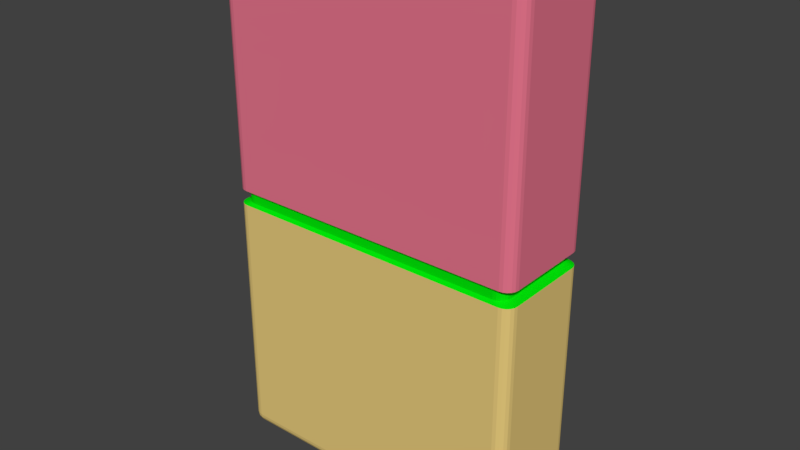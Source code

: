 # Source: box.blend  (saved by Blender 2.79.0; exported with 4.5.12 LTS)
import bpy
from mathutils import Matrix  # noqa: F401  (used for matrix-valued properties, if any)

bpy.ops.wm.read_factory_settings(use_empty=True)
scene = bpy.context.scene
scene.name = 'Scene'

# ---- collections
col_collection_1 = bpy.data.collections.new('Collection 1'); scene.collection.children.link(col_collection_1)

# ---- materials (node trees are filled in below, after node groups)
mat_material_001 = bpy.data.materials.new('Material.001')
mat_material_001.alpha_threshold = 0.0
mat_material_001.use_transparent_shadow = False
mat_material_001.diffuse_color = (0.8, 0.5928, 0.2027, 1.0)
mat_material_001.roughness = 0.5
mat_material_002 = bpy.data.materials.new('Material.002')
mat_material_002.alpha_threshold = 0.0
mat_material_002.use_transparent_shadow = False
mat_material_002.diffuse_color = (0.8, 0.1794, 0.2672, 1.0)
mat_material_002.roughness = 0.5
mat_material_003 = bpy.data.materials.new('Material.003')
mat_material_003.alpha_threshold = 0.0
mat_material_003.use_transparent_shadow = False
mat_material_003.diffuse_color = (0.0, 0.8, 0.002661, 1.0)
mat_material_003.roughness = 0.5

# ---- material node trees

# ---- world
world_world = bpy.data.worlds.new('World'); scene.world = world_world
world_world.color = (0.05088, 0.05088, 0.05088)
world_world.use_sun_shadow = False
world_world.sun_shadow_jitter_overblur = 0.0
world_world.cycles.sampling_method = 'MANUAL'

# ---- meshes
me_cube_012 = bpy.data.meshes.new('Cube.012')
me_cube_012.from_pydata([(0.0, -0.782, -2.333), (0.0, 0.782, -2.333), (0.0, -0.782, 2.333), (0.0, 0.782, 2.333)], [], [(1, 3, 2, 0)])
me_cube_012.materials.append(mat_material_001)
me_cube_012.materials.append(mat_material_002)
me_cube_012.materials.append(mat_material_003)
me_cube_012.use_remesh_preserve_volume = False
me_cube_012.use_remesh_preserve_attributes = False
me_cube_012.use_mirror_vertex_groups = False
me_cube_012.update()
me_cube_011 = bpy.data.meshes.new('Cube.011')
me_cube_011.from_pydata([(-2.782, 0.0, 2.306), (2.782, 0.0, 2.306), (-2.782, 0.0, -2.306), (2.782, 0.0, -2.306)], [], [(2, 0, 1, 3)])
me_cube_011.polygons.foreach_set('material_index', [1])
me_cube_011.materials.append(mat_material_001)
me_cube_011.materials.append(mat_material_002)
me_cube_011.materials.append(mat_material_003)
me_cube_011.use_remesh_preserve_volume = False
me_cube_011.use_remesh_preserve_attributes = False
me_cube_011.use_mirror_vertex_groups = False
me_cube_011.update()
me_cube_010 = bpy.data.meshes.new('Cube.010')
me_cube_010.from_pydata([(-2.782, 0.0, -2.333), (2.782, 0.0, -2.333), (2.782, 0.0, 2.333), (-2.782, 0.0, 2.333)], [], [(0, 3, 2, 1)])
me_cube_010.materials.append(mat_material_001)
me_cube_010.materials.append(mat_material_002)
me_cube_010.materials.append(mat_material_003)
me_cube_010.use_remesh_preserve_volume = False
me_cube_010.use_remesh_preserve_attributes = False
me_cube_010.use_mirror_vertex_groups = False
me_cube_010.update()
me_cube_009 = bpy.data.meshes.new('Cube.009')
me_cube_009.from_pydata([(0.0, -0.782, 2.306), (0.0, 0.782, 2.306), (0.0, -0.782, -2.306), (0.0, 0.782, -2.306)], [], [(2, 0, 1, 3)])
me_cube_009.polygons.foreach_set('material_index', [1])
me_cube_009.materials.append(mat_material_001)
me_cube_009.materials.append(mat_material_002)
me_cube_009.materials.append(mat_material_003)
me_cube_009.use_remesh_preserve_volume = False
me_cube_009.use_remesh_preserve_attributes = False
me_cube_009.use_mirror_vertex_groups = False
me_cube_009.update()
me_cube_008 = bpy.data.meshes.new('Cube.008')
me_cube_008.from_pydata([(-2.782, -0.782, 0.0), (-2.782, 0.782, 0.0), (2.782, -0.782, 0.0), (2.782, 0.782, 0.0)], [], [(3, 1, 0, 2)])
me_cube_008.polygons.foreach_set('material_index', [1])
me_cube_008.materials.append(mat_material_001)
me_cube_008.materials.append(mat_material_002)
me_cube_008.materials.append(mat_material_003)
me_cube_008.use_remesh_preserve_volume = False
me_cube_008.use_remesh_preserve_attributes = False
me_cube_008.use_mirror_vertex_groups = False
me_cube_008.update()
me_cube_007 = bpy.data.meshes.new('Cube.007')
me_cube_007.from_pydata([(-2.782, 0.0, 2.306), (2.782, 0.0, 2.306), (2.782, 0.0, -2.306), (-2.782, 0.0, -2.306)], [], [(2, 1, 0, 3)])
me_cube_007.polygons.foreach_set('material_index', [1])
me_cube_007.materials.append(mat_material_001)
me_cube_007.materials.append(mat_material_002)
me_cube_007.materials.append(mat_material_003)
me_cube_007.use_remesh_preserve_volume = False
me_cube_007.use_remesh_preserve_attributes = False
me_cube_007.use_mirror_vertex_groups = False
me_cube_007.update()
me_cube_006 = bpy.data.meshes.new('Cube.006')
me_cube_006.from_pydata([(0.0, -0.782, -2.333), (0.0, 0.782, -2.333), (0.0, 0.782, 2.333), (0.0, -0.782, 2.333)], [], [(0, 3, 2, 1)])
me_cube_006.materials.append(mat_material_001)
me_cube_006.materials.append(mat_material_002)
me_cube_006.materials.append(mat_material_003)
me_cube_006.use_remesh_preserve_volume = False
me_cube_006.use_remesh_preserve_attributes = False
me_cube_006.use_mirror_vertex_groups = False
me_cube_006.update()
me_cube_005 = bpy.data.meshes.new('Cube.005')
me_cube_005.from_pydata([(-2.782, 0.0, -2.333), (2.782, 0.0, -2.333), (2.782, 0.0, 2.333), (-2.782, 0.0, 2.333)], [], [(1, 2, 3, 0)])
me_cube_005.materials.append(mat_material_001)
me_cube_005.materials.append(mat_material_002)
me_cube_005.materials.append(mat_material_003)
me_cube_005.use_remesh_preserve_volume = False
me_cube_005.use_remesh_preserve_attributes = False
me_cube_005.use_mirror_vertex_groups = False
me_cube_005.update()
me_cube_004 = bpy.data.meshes.new('Cube.004')
me_cube_004.from_pydata([(-2.782, -0.782, 0.0), (-2.782, 0.782, 0.0), (2.782, -0.782, 0.0), (2.782, 0.782, 0.0)], [], [(1, 3, 2, 0)])
me_cube_004.materials.append(mat_material_001)
me_cube_004.materials.append(mat_material_002)
me_cube_004.materials.append(mat_material_003)
me_cube_004.use_remesh_preserve_volume = False
me_cube_004.use_remesh_preserve_attributes = False
me_cube_004.use_mirror_vertex_groups = False
me_cube_004.update()
me_cube_003 = bpy.data.meshes.new('Cube.003')
me_cube_003.from_pydata([(0.0, -0.782, 2.306), (0.0, 0.782, 2.306), (0.0, 0.782, -2.306), (0.0, -0.782, -2.306)], [], [(2, 1, 0, 3)])
me_cube_003.polygons.foreach_set('material_index', [1])
me_cube_003.materials.append(mat_material_001)
me_cube_003.materials.append(mat_material_002)
me_cube_003.materials.append(mat_material_003)
me_cube_003.use_remesh_preserve_volume = False
me_cube_003.use_remesh_preserve_attributes = False
me_cube_003.use_mirror_vertex_groups = False
me_cube_003.update()
me_cube_002 = bpy.data.meshes.new('Cube.002')
me_cube_002.from_pydata([(-2.782, -0.782, -5.008), (-2.782, -1.0, -4.79), (-3.0, -0.782, -4.79), (-2.782, -0.8494, -4.998), (-2.782, -0.9101, -4.967), (-2.849, -0.782, -4.998), (-2.851, -0.8516, -4.985), (-2.849, -0.9072, -4.956), (-2.91, -0.782, -4.967), (-2.907, -0.8491, -4.956), (-2.897, -0.8973, -4.935), (-2.849, -0.9893, -4.79), (-2.91, -0.9584, -4.79), (-2.782, -0.9893, -4.858), (-2.852, -0.9767, -4.86), (-2.907, -0.9475, -4.857), (-2.782, -0.9584, -4.919), (-2.849, -0.9473, -4.916), (-2.897, -0.9266, -4.906), (-2.989, -0.782, -4.858), (-2.958, -0.782, -4.919), (-2.989, -0.8494, -4.79), (-2.977, -0.8512, -4.86), (-2.947, -0.8489, -4.916), (-2.958, -0.9101, -4.79), (-2.947, -0.9073, -4.858), (-2.927, -0.8973, -4.906), (-2.782, -1.0, 4.774), (-2.782, -0.782, 4.992), (-3.0, -0.782, 4.774), (-2.782, -0.9893, 4.841), (-2.782, -0.9584, 4.902), (-2.849, -0.9893, 4.774), (-2.851, -0.9767, 4.843), (-2.849, -0.9475, 4.899), (-2.91, -0.9584, 4.774), (-2.907, -0.9473, 4.841), (-2.897, -0.9266, 4.889), (-2.849, -0.782, 4.981), (-2.91, -0.782, 4.95), (-2.782, -0.8494, 4.981), (-2.852, -0.8512, 4.968), (-2.907, -0.8489, 4.939), (-2.782, -0.9101, 4.95), (-2.849, -0.9073, 4.939), (-2.897, -0.8973, 4.918), (-2.989, -0.8494, 4.774), (-2.958, -0.9101, 4.774), (-2.989, -0.782, 4.841), (-2.977, -0.8516, 4.843), (-2.947, -0.9072, 4.84), (-2.958, -0.782, 4.902), (-2.947, -0.8491, 4.899), (-2.927, -0.8973, 4.889), (-2.782, 0.782, -5.008), (-3.0, 0.782, -4.79), (-2.782, 1.0, -4.79), (-2.849, 0.782, -4.998), (-2.91, 0.782, -4.967), (-2.782, 0.8494, -4.998), (-2.852, 0.8512, -4.985), (-2.907, 0.8489, -4.956), (-2.782, 0.9101, -4.967), (-2.849, 0.9073, -4.956), (-2.897, 0.8973, -4.935), (-2.989, 0.8494, -4.79), (-2.958, 0.9101, -4.79), (-2.989, 0.782, -4.858), (-2.977, 0.8516, -4.86), (-2.947, 0.9072, -4.857), (-2.958, 0.782, -4.919), (-2.947, 0.8491, -4.916), (-2.927, 0.8973, -4.906), (-2.782, 0.9893, -4.858), (-2.782, 0.9584, -4.919), (-2.849, 0.9893, -4.79), (-2.851, 0.9767, -4.86), (-2.849, 0.9475, -4.916), (-2.91, 0.9584, -4.79), (-2.907, 0.9473, -4.858), (-2.897, 0.9266, -4.906), (-2.782, 0.782, 4.992), (-2.782, 1.0, 4.774), (-3.0, 0.782, 4.774), (-2.782, 0.8494, 4.981), (-2.782, 0.9101, 4.95), (-2.849, 0.782, 4.981), (-2.851, 0.8516, 4.968), (-2.849, 0.9072, 4.939), (-2.91, 0.782, 4.95), (-2.907, 0.8491, 4.939), (-2.897, 0.8973, 4.918), (-2.849, 0.9893, 4.774), (-2.91, 0.9584, 4.774), (-2.782, 0.9893, 4.841), (-2.852, 0.9767, 4.843), (-2.907, 0.9475, 4.84), (-2.782, 0.9584, 4.902), (-2.849, 0.9473, 4.899), (-2.897, 0.9266, 4.889), (-2.989, 0.782, 4.841), (-2.958, 0.782, 4.902), (-2.989, 0.8494, 4.774), (-2.977, 0.8512, 4.843), (-2.947, 0.8489, 4.899), (-2.958, 0.9101, 4.774), (-2.947, 0.9073, 4.841), (-2.927, 0.8973, 4.889), (2.782, -0.782, -5.008), (3.0, -0.782, -4.79), (2.782, -1.0, -4.79), (2.849, -0.782, -4.998), (2.91, -0.782, -4.967), (2.782, -0.8494, -4.998), (2.852, -0.8512, -4.985), (2.907, -0.8489, -4.956), (2.782, -0.9101, -4.967), (2.849, -0.9073, -4.956), (2.897, -0.8973, -4.935), (2.989, -0.8494, -4.79), (2.958, -0.9101, -4.79), (2.989, -0.782, -4.858), (2.977, -0.8516, -4.86), (2.947, -0.9072, -4.857), (2.958, -0.782, -4.919), (2.947, -0.8491, -4.916), (2.927, -0.8973, -4.906), (2.782, -0.9893, -4.858), (2.782, -0.9584, -4.919), (2.849, -0.9893, -4.79), (2.851, -0.9767, -4.86), (2.849, -0.9475, -4.916), (2.91, -0.9584, -4.79), (2.907, -0.9473, -4.858), (2.897, -0.9266, -4.906), (2.782, -0.782, 4.992), (2.782, -1.0, 4.774), (3.0, -0.782, 4.774), (2.782, -0.8494, 4.981), (2.782, -0.9101, 4.95), (2.849, -0.782, 4.981), (2.851, -0.8516, 4.968), (2.849, -0.9072, 4.939), (2.91, -0.782, 4.95), (2.907, -0.8491, 4.939), (2.897, -0.8973, 4.918), (2.849, -0.9893, 4.774), (2.91, -0.9584, 4.774), (2.782, -0.9893, 4.841), (2.852, -0.9767, 4.843), (2.907, -0.9475, 4.84), (2.782, -0.9584, 4.902), (2.849, -0.9473, 4.899), (2.897, -0.9266, 4.889), (2.989, -0.782, 4.841), (2.958, -0.782, 4.902), (2.989, -0.8494, 4.774), (2.977, -0.8512, 4.843), (2.947, -0.8489, 4.899), (2.958, -0.9101, 4.774), (2.947, -0.9073, 4.841), (2.927, -0.8973, 4.889), (2.782, 0.782, -5.008), (2.782, 1.0, -4.79), (3.0, 0.782, -4.79), (2.782, 0.8494, -4.998), (2.782, 0.9101, -4.967), (2.849, 0.782, -4.998), (2.851, 0.8516, -4.985), (2.849, 0.9072, -4.956), (2.91, 0.782, -4.967), (2.907, 0.8491, -4.956), (2.897, 0.8973, -4.935), (2.849, 0.9893, -4.79), (2.91, 0.9584, -4.79), (2.782, 0.9893, -4.858), (2.852, 0.9767, -4.86), (2.907, 0.9475, -4.857), (2.782, 0.9584, -4.919), (2.849, 0.9473, -4.916), (2.897, 0.9266, -4.906), (2.989, 0.782, -4.858), (2.958, 0.782, -4.919), (2.989, 0.8494, -4.79), (2.977, 0.8512, -4.86), (2.947, 0.8489, -4.916), (2.958, 0.9101, -4.79), (2.947, 0.9073, -4.858), (2.927, 0.8973, -4.906), (2.782, 0.782, 4.992), (3.0, 0.782, 4.774), (2.782, 1.0, 4.774), (2.849, 0.782, 4.981), (2.91, 0.782, 4.95), (2.782, 0.8494, 4.981), (2.852, 0.8512, 4.968), (2.907, 0.8489, 4.939), (2.782, 0.9101, 4.95), (2.849, 0.9073, 4.939), (2.897, 0.8973, 4.918), (2.989, 0.8494, 4.774), (2.958, 0.9101, 4.774), (2.989, 0.782, 4.841), (2.977, 0.8516, 4.843), (2.947, 0.9072, 4.84), (2.958, 0.782, 4.902), (2.947, 0.8491, 4.899), (2.927, 0.8973, 4.889), (2.782, 0.9893, 4.841), (2.782, 0.9584, 4.902), (2.849, 0.9893, 4.774), (2.851, 0.9767, 4.843), (2.849, 0.9475, 4.899), (2.91, 0.9584, 4.774), (2.907, 0.9473, 4.841), (2.897, 0.9266, 4.889), (-2.634, -0.9467, -0.06189), (-2.698, -0.9366, -0.06189), (-2.755, -0.9073, -0.06189), (-2.801, -0.8616, -0.06189), (-2.83, -0.8041, -0.06189), (-2.84, -0.7403, -0.06189), (-2.634, 0.9467, -0.06189), (-2.698, 0.9366, -0.06189), (-2.755, 0.9073, -0.06189), (-2.801, 0.8616, -0.06189), (-2.83, 0.8041, -0.06189), (-2.84, 0.7403, -0.06189), (2.84, 0.7403, -0.06189), (2.83, 0.8041, -0.06189), (2.801, 0.8616, -0.06189), (2.755, 0.9073, -0.06189), (2.698, 0.9366, -0.06189), (2.634, 0.9467, -0.06189), (2.634, -0.9467, -0.06189), (2.698, -0.9366, -0.06189), (2.755, -0.9073, -0.06189), (2.801, -0.8616, -0.06189), (2.83, -0.8041, -0.06189), (2.84, -0.7403, -0.06189), (-2.634, -0.9467, 0.1), (-2.698, 0.9366, 0.1), (-2.755, 0.9073, 0.1), (-2.801, 0.8616, 0.1), (-2.83, 0.8041, 0.1), (-2.84, 0.7403, 0.1), (2.83, 0.8041, 0.1), (2.801, 0.8616, 0.1), (2.755, 0.9073, 0.1), (2.698, 0.9366, 0.1), (2.634, 0.9467, 0.1), (2.698, -0.9366, 0.1), (2.755, -0.9073, 0.1), (2.801, -0.8616, 0.1), (2.83, -0.8041, 0.1), (2.84, -0.7403, 0.1), (-2.849, -0.9893, 0.1621), (-2.91, -0.9584, 0.1621), (-2.958, -0.9101, 0.1621), (-2.989, -0.8494, 0.1621), (-3.0, -0.782, 0.1621), (-2.782, 1.0, 0.1621), (3.0, 0.782, 0.1621), (2.782, -1.0, 0.1621), (2.989, -0.8494, -0.124), (3.0, -0.782, -0.124), (2.958, -0.9101, -0.124), (2.91, -0.9584, -0.124), (2.849, -0.9893, -0.124), (2.782, -1.0, -0.124), (2.849, 0.9893, -0.124), (2.782, 1.0, -0.124), (2.91, 0.9584, -0.124), (2.958, 0.9101, -0.124), (2.989, 0.8494, -0.124), (3.0, 0.782, -0.124), (-2.989, 0.8494, -0.124), (-3.0, 0.782, -0.124), (-2.958, 0.9101, -0.124), (-2.91, 0.9584, -0.124), (-2.849, 0.9893, -0.124), (-2.782, 1.0, -0.124), (-2.989, -0.8494, -0.124), (-3.0, -0.782, -0.124), (-2.958, -0.9101, -0.124), (-2.91, -0.9584, -0.124), (-2.849, -0.9893, -0.124), (-2.782, -1.0, -0.124), (-2.634, 0.9467, 0.1), (-2.849, 0.9893, 0.1621), (-2.91, 0.9584, 0.1621), (-2.958, 0.9101, 0.1621), (-2.989, 0.8494, 0.1621), (-3.0, 0.782, 0.1621), (2.84, 0.7403, 0.1), (2.989, 0.8494, 0.1621), (2.958, 0.9101, 0.1621), (2.91, 0.9584, 0.1621), (2.849, 0.9893, 0.1621), (2.782, 1.0, 0.1621), (2.634, -0.9467, 0.1), (2.849, -0.9893, 0.1621), (2.91, -0.9584, 0.1621), (2.958, -0.9101, 0.1621), (2.989, -0.8494, 0.1621), (3.0, -0.782, 0.1621), (-2.83, -0.8041, 0.1), (-2.84, -0.7403, 0.1), (-2.801, -0.8616, 0.1), (-2.755, -0.9073, 0.1), (-2.698, -0.9366, 0.1), (-2.782, -1.0, 0.1621)], [], [(0, 3, 6, 5), (3, 4, 7, 6), (4, 16, 17, 7), (5, 6, 9, 8), (6, 7, 10, 9), (7, 17, 18, 10), (1, 11, 14, 13), (11, 12, 15, 14), (12, 24, 25, 15), (13, 14, 17, 16), (14, 15, 18, 17), (15, 25, 26, 18), (2, 19, 22, 21), (19, 20, 23, 22), (20, 8, 9, 23), (21, 22, 25, 24), (22, 23, 26, 25), (23, 9, 10, 26), (10, 18, 26), (27, 30, 33, 32), (30, 31, 34, 33), (31, 43, 44, 34), (32, 33, 36, 35), (33, 34, 37, 36), (34, 44, 45, 37), (28, 38, 41, 40), (38, 39, 42, 41), (39, 51, 52, 42), (40, 41, 44, 43), (41, 42, 45, 44), (42, 52, 53, 45), (29, 46, 49, 48), (46, 47, 50, 49), (47, 35, 36, 50), (48, 49, 52, 51), (49, 50, 53, 52), (50, 36, 37, 53), (37, 45, 53), (54, 57, 60, 59), (57, 58, 61, 60), (58, 70, 71, 61), (59, 60, 63, 62), (60, 61, 64, 63), (61, 71, 72, 64), (55, 65, 68, 67), (65, 66, 69, 68), (66, 78, 79, 69), (67, 68, 71, 70), (68, 69, 72, 71), (69, 79, 80, 72), (56, 73, 76, 75), (73, 74, 77, 76), (74, 62, 63, 77), (75, 76, 79, 78), (76, 77, 80, 79), (77, 63, 64, 80), (64, 72, 80), (81, 84, 87, 86), (84, 85, 88, 87), (85, 97, 98, 88), (86, 87, 90, 89), (87, 88, 91, 90), (88, 98, 99, 91), (82, 92, 95, 94), (92, 93, 96, 95), (93, 105, 106, 96), (94, 95, 98, 97), (95, 96, 99, 98), (96, 106, 107, 99), (83, 100, 103, 102), (100, 101, 104, 103), (101, 89, 90, 104), (102, 103, 106, 105), (103, 104, 107, 106), (104, 90, 91, 107), (91, 99, 107), (108, 111, 114, 113), (111, 112, 115, 114), (112, 124, 125, 115), (113, 114, 117, 116), (114, 115, 118, 117), (115, 125, 126, 118), (109, 119, 122, 121), (119, 120, 123, 122), (120, 132, 133, 123), (121, 122, 125, 124), (122, 123, 126, 125), (123, 133, 134, 126), (110, 127, 130, 129), (127, 128, 131, 130), (128, 116, 117, 131), (129, 130, 133, 132), (130, 131, 134, 133), (131, 117, 118, 134), (118, 126, 134), (135, 138, 141, 140), (138, 139, 142, 141), (139, 151, 152, 142), (140, 141, 144, 143), (141, 142, 145, 144), (142, 152, 153, 145), (136, 146, 149, 148), (146, 147, 150, 149), (147, 159, 160, 150), (148, 149, 152, 151), (149, 150, 153, 152), (150, 160, 161, 153), (137, 154, 157, 156), (154, 155, 158, 157), (155, 143, 144, 158), (156, 157, 160, 159), (157, 158, 161, 160), (158, 144, 145, 161), (145, 153, 161), (162, 165, 168, 167), (165, 166, 169, 168), (166, 178, 179, 169), (167, 168, 171, 170), (168, 169, 172, 171), (169, 179, 180, 172), (163, 173, 176, 175), (173, 174, 177, 176), (174, 186, 187, 177), (175, 176, 179, 178), (176, 177, 180, 179), (177, 187, 188, 180), (164, 181, 184, 183), (181, 182, 185, 184), (182, 170, 171, 185), (183, 184, 187, 186), (184, 185, 188, 187), (185, 171, 172, 188), (172, 180, 188), (189, 192, 195, 194), (192, 193, 196, 195), (193, 205, 206, 196), (194, 195, 198, 197), (195, 196, 199, 198), (196, 206, 207, 199), (190, 200, 203, 202), (200, 201, 204, 203), (201, 213, 214, 204), (202, 203, 206, 205), (203, 204, 207, 206), (204, 214, 215, 207), (191, 208, 211, 210), (208, 209, 212, 211), (209, 197, 198, 212), (210, 211, 214, 213), (211, 212, 215, 214), (212, 198, 199, 215), (199, 207, 215), (54, 0, 5, 57), (57, 5, 8, 58), (58, 8, 20, 70), (70, 20, 19, 67), (67, 19, 2, 55), (311, 27, 32, 256), (256, 32, 35, 257), (257, 35, 47, 258), (258, 47, 46, 259), (259, 46, 29, 260), (28, 81, 86, 38), (38, 86, 89, 39), (39, 89, 101, 51), (51, 101, 100, 48), (48, 100, 83, 29), (281, 56, 75, 280), (280, 75, 78, 279), (279, 78, 66, 278), (278, 66, 65, 276), (276, 65, 55, 277), (162, 54, 59, 165), (165, 59, 62, 166), (166, 62, 74, 178), (178, 74, 73, 175), (175, 73, 56, 163), (81, 189, 194, 84), (84, 194, 197, 85), (85, 197, 209, 97), (97, 209, 208, 94), (94, 208, 191, 82), (275, 164, 183, 274), (274, 183, 186, 273), (273, 186, 174, 272), (272, 174, 173, 270), (270, 173, 163, 271), (108, 162, 167, 111), (111, 167, 170, 112), (112, 170, 182, 124), (124, 182, 181, 121), (121, 181, 164, 109), (189, 135, 140, 192), (192, 140, 143, 193), (193, 143, 155, 205), (205, 155, 154, 202), (202, 154, 137, 190), (269, 110, 129, 268), (268, 129, 132, 267), (267, 132, 120, 266), (266, 120, 119, 264), (264, 119, 109, 265), (0, 108, 113, 3), (3, 113, 116, 4), (4, 116, 128, 16), (16, 128, 127, 13), (13, 127, 110, 1), (135, 28, 40, 138), (138, 40, 43, 139), (139, 43, 31, 151), (151, 31, 30, 148), (148, 30, 27, 136), (254, 238, 239, 255), (253, 237, 238, 254), (252, 236, 237, 253), (251, 235, 236, 252), (300, 234, 235, 251), (249, 232, 233, 250), (248, 231, 232, 249), (247, 230, 231, 248), (246, 229, 230, 247), (294, 228, 229, 246), (244, 226, 227, 245), (243, 225, 226, 244), (242, 224, 225, 243), (241, 223, 224, 242), (288, 222, 223, 241), (21, 282, 283, 2), (24, 284, 282, 21), (12, 285, 284, 24), (11, 286, 285, 12), (1, 287, 286, 11), (82, 261, 289, 92), (92, 289, 290, 93), (93, 290, 291, 105), (105, 291, 292, 102), (102, 292, 293, 83), (190, 262, 295, 200), (200, 295, 296, 201), (201, 296, 297, 213), (213, 297, 298, 210), (210, 298, 299, 191), (136, 263, 301, 146), (146, 301, 302, 147), (147, 302, 303, 159), (159, 303, 304, 156), (156, 304, 305, 137), (220, 306, 307, 221), (219, 308, 306, 220), (218, 309, 308, 219), (217, 310, 309, 218), (216, 240, 310, 217), (222, 288, 250, 233), (221, 307, 245, 227), (228, 294, 255, 239), (234, 300, 240, 216), (239, 238, 264, 265), (238, 237, 266, 264), (237, 236, 267, 266), (236, 235, 268, 267), (235, 234, 269, 268), (233, 232, 270, 271), (232, 231, 272, 270), (231, 230, 273, 272), (230, 229, 274, 273), (229, 228, 275, 274), (227, 226, 276, 277), (226, 225, 278, 276), (225, 224, 279, 278), (224, 223, 280, 279), (223, 222, 281, 280), (220, 221, 283, 282), (219, 220, 282, 284), (218, 219, 284, 285), (217, 218, 285, 286), (216, 217, 286, 287), (222, 233, 271, 281), (221, 227, 277, 283), (228, 239, 265, 275), (234, 216, 287, 269), (288, 241, 289, 261), (241, 242, 290, 289), (242, 243, 291, 290), (243, 244, 292, 291), (244, 245, 293, 292), (294, 246, 295, 262), (246, 247, 296, 295), (247, 248, 297, 296), (248, 249, 298, 297), (249, 250, 299, 298), (300, 251, 301, 263), (251, 252, 302, 301), (252, 253, 303, 302), (253, 254, 304, 303), (254, 255, 305, 304), (307, 306, 259, 260), (306, 308, 258, 259), (308, 309, 257, 258), (309, 310, 256, 257), (310, 240, 311, 256), (250, 288, 261, 299), (245, 307, 260, 293), (255, 294, 262, 305), (240, 300, 263, 311)])
me_cube_002.polygons.foreach_set('material_index', [0, 0, 0, 0, 0, 0, 0, 0, 0, 0, 0, 0, 0, 0, 0, 0, 0, 0, 0, 1, 1, 1, 1, 1, 1, 1, 1, 1, 1, 1, 1, 1, 1, 1, 1, 1, 1, 1, 0, 0, 0, 0, 0, 0, 0, 0, 0, 0, 0, 0, 0, 0, 0, 0, 0, 0, 0, 1, 1, 1, 1, 1, 1, 1, 1, 1, 1, 1, 1, 1, 1, 1, 1, 1, 1, 1, 0, 0, 0, 0, 0, 0, 0, 0, 0, 0, 0, 0, 0, 0, 0, 0, 0, 0, 0, 1, 1, 1, 1, 1, 1, 1, 1, 1, 1, 1, 1, 1, 1, 1, 1, 1, 1, 1, 0, 0, 0, 0, 0, 0, 0, 0, 0, 0, 0, 0, 0, 0, 0, 0, 0, 0, 0, 1, 1, 1, 1, 1, 1, 1, 1, 1, 1, 1, 1, 1, 1, 1, 1, 1, 1, 1, 0, 0, 0, 0, 0, 1, 1, 1, 1, 1, 1, 1, 1, 1, 1, 0, 0, 0, 0, 0, 0, 0, 0, 0, 0, 1, 1, 1, 1, 1, 0, 0, 0, 0, 0, 0, 0, 0, 0, 0, 1, 1, 1, 1, 1, 0, 0, 0, 0, 0, 0, 0, 0, 0, 0, 1, 1, 1, 1, 1, 2, 2, 2, 2, 2, 2, 2, 2, 2, 2, 2, 2, 2, 2, 2, 0, 0, 0, 0, 0, 1, 1, 1, 1, 1, 1, 1, 1, 1, 1, 1, 1, 1, 1, 1, 2, 2, 2, 2, 2, 2, 2, 2, 2, 2, 2, 2, 2, 2, 2, 2, 2, 2, 2, 2, 2, 2, 2, 2, 2, 2, 2, 2, 2, 2, 2, 2, 2, 2, 2, 2, 2, 2, 2, 2, 2, 2, 2, 2, 2, 2, 2, 2, 2, 2, 2, 2, 2, 2, 2, 2, 2])
me_cube_002.materials.append(mat_material_001)
me_cube_002.materials.append(mat_material_002)
me_cube_002.materials.append(mat_material_003)
me_cube_002.use_remesh_preserve_volume = False
me_cube_002.use_remesh_preserve_attributes = False
me_cube_002.use_mirror_vertex_groups = False
me_cube_002.update()

# ---- objects
ob_cube_010 = bpy.data.objects.new('Cube.010', me_cube_012)
ob_cube_009 = bpy.data.objects.new('Cube.009', me_cube_011)
ob_cube_008 = bpy.data.objects.new('Cube.008', me_cube_010)
ob_cube_007 = bpy.data.objects.new('Cube.007', me_cube_009)
ob_cube_006 = bpy.data.objects.new('Cube.006', me_cube_008)
ob_cube_005 = bpy.data.objects.new('Cube.005', me_cube_007)
ob_cube_004 = bpy.data.objects.new('Cube.004', me_cube_006)
ob_cube_003 = bpy.data.objects.new('Cube.003', me_cube_005)
ob_cube_002 = bpy.data.objects.new('Cube.002', me_cube_004)
ob_cube_001 = bpy.data.objects.new('Cube.001', me_cube_003)
ob_cube = bpy.data.objects.new('Cube', me_cube_002)

# ---- transforms, parenting, visibility, modifiers, constraints
ob_cube_010.location = (3.0, 0.0, -2.449)
ob_cube_010.lineart.crease_threshold = 0.0
_m = ob_cube_010.modifiers.new('Solidify', 'SOLIDIFY')
_m.thickness = 0.05
_m.nonmanifold_thickness_mode = 'FIXED'
_m.nonmanifold_merge_threshold = 0.0003
ob_cube_009.location = (0.0, 1.0, 2.476)
ob_cube_009.lineart.crease_threshold = 0.0
_m = ob_cube_009.modifiers.new('Solidify', 'SOLIDIFY')
_m.thickness = 0.05
_m.nonmanifold_thickness_mode = 'FIXED'
_m.nonmanifold_merge_threshold = 0.0003
ob_cube_008.location = (0.0, 1.0, -2.449)
ob_cube_008.lineart.crease_threshold = 0.0
_m = ob_cube_008.modifiers.new('Solidify', 'SOLIDIFY')
_m.thickness = 0.05
_m.nonmanifold_thickness_mode = 'FIXED'
_m.nonmanifold_merge_threshold = 0.0003
ob_cube_007.location = (-3.0, 0.0, 2.476)
ob_cube_007.lineart.crease_threshold = 0.0
_m = ob_cube_007.modifiers.new('Solidify', 'SOLIDIFY')
_m.thickness = 0.05
_m.nonmanifold_thickness_mode = 'FIXED'
_m.nonmanifold_merge_threshold = 0.0003
ob_cube_006.location = (0.0, 0.0, 5.0)
ob_cube_006.lineart.crease_threshold = 0.0
_m = ob_cube_006.modifiers.new('Solidify', 'SOLIDIFY')
_m.thickness = 0.05
_m.nonmanifold_thickness_mode = 'FIXED'
_m.nonmanifold_merge_threshold = 0.0003
ob_cube_005.location = (0.0, -1.0, 2.476)
ob_cube_005.lineart.crease_threshold = 0.0
_m = ob_cube_005.modifiers.new('Solidify', 'SOLIDIFY')
_m.thickness = 0.05
_m.nonmanifold_thickness_mode = 'FIXED'
_m.nonmanifold_merge_threshold = 0.0003
ob_cube_004.location = (-3.0, 0.0, -2.449)
ob_cube_004.lineart.crease_threshold = 0.0
_m = ob_cube_004.modifiers.new('Solidify', 'SOLIDIFY')
_m.thickness = 0.05
_m.nonmanifold_thickness_mode = 'FIXED'
_m.nonmanifold_merge_threshold = 0.0003
ob_cube_003.location = (0.0, -1.0, -2.449)
ob_cube_003.lineart.crease_threshold = 0.0
_m = ob_cube_003.modifiers.new('Solidify', 'SOLIDIFY')
_m.thickness = 0.05
_m.nonmanifold_thickness_mode = 'FIXED'
_m.nonmanifold_merge_threshold = 0.0003
ob_cube_002.location = (0.0, 0.0, -5.0)
ob_cube_002.lineart.crease_threshold = 0.0
_m = ob_cube_002.modifiers.new('Solidify', 'SOLIDIFY')
_m.thickness = 0.05
_m.nonmanifold_thickness_mode = 'FIXED'
_m.nonmanifold_merge_threshold = 0.0003
ob_cube_001.location = (3.0, 0.0, 2.476)
ob_cube_001.lineart.crease_threshold = 0.0
_m = ob_cube_001.modifiers.new('Solidify', 'SOLIDIFY')
_m.thickness = 0.05
_m.nonmanifold_thickness_mode = 'FIXED'
_m.nonmanifold_merge_threshold = 0.0003
ob_cube.location = (2.216e-08, -1.528e-09, 0.008477)
ob_cube.lineart.crease_threshold = 0.0
_m = ob_cube.modifiers.new('Solidify', 'SOLIDIFY')
_m.thickness = 0.05
_m.nonmanifold_thickness_mode = 'FIXED'
_m.nonmanifold_merge_threshold = 0.0003

# ---- collection membership
col_collection_1.objects.link(ob_cube_010)
col_collection_1.objects.link(ob_cube_009)
col_collection_1.objects.link(ob_cube_008)
col_collection_1.objects.link(ob_cube_007)
col_collection_1.objects.link(ob_cube_006)
col_collection_1.objects.link(ob_cube_005)
col_collection_1.objects.link(ob_cube_004)
col_collection_1.objects.link(ob_cube_003)
col_collection_1.objects.link(ob_cube_002)
col_collection_1.objects.link(ob_cube_001)
col_collection_1.objects.link(ob_cube)

# ---- scene / render settings (as saved in the file)
scene.frame_start = 1; scene.frame_end = 250; scene.frame_set(1)
scene.render.engine = 'BLENDER_EEVEE_NEXT'
scene.render.resolution_percentage = 50
scene.render.dither_intensity = 0.0
scene.cycles.use_denoising = False
scene.cycles.samples = 128
scene.cycles.sampling_pattern = 'TABULATED_SOBOL'
scene.cycles.use_adaptive_sampling = False
scene.cycles.use_light_tree = False
scene.cycles.blur_glossy = 0.0
scene.cycles.sample_clamp_indirect = 0.0
scene.view_settings.view_transform = 'Standard'
bpy.context.view_layer.update()

# ---- added for rendering (the .blend has no active camera and no usable light): camera, sun
cam_auto = bpy.data.cameras.new('AutoCamera')
cam_auto.lens = 50.0
cam_auto.sensor_width = 36.0
cam_auto.clip_end = 1000.0
ob_auto_camera = bpy.data.objects.new('AutoCamera', cam_auto)
scene.collection.objects.link(ob_auto_camera)
ob_auto_camera.location = (10.9474, -13.1369, 8.75792)
ob_auto_camera.rotation_euler = (1.09748, -7.21219e-08, 0.694738)
scene.camera = ob_auto_camera
light_auto_sun = bpy.data.lights.new('AutoSun', 'SUN')
light_auto_sun.energy = 3.0
light_auto_sun.angle = 0.0523599
ob_auto_sun = bpy.data.objects.new('AutoSun', light_auto_sun)
scene.collection.objects.link(ob_auto_sun)
ob_auto_sun.rotation_euler = (0.872665, 0.174533, 0.523599)
bpy.context.view_layer.update()
